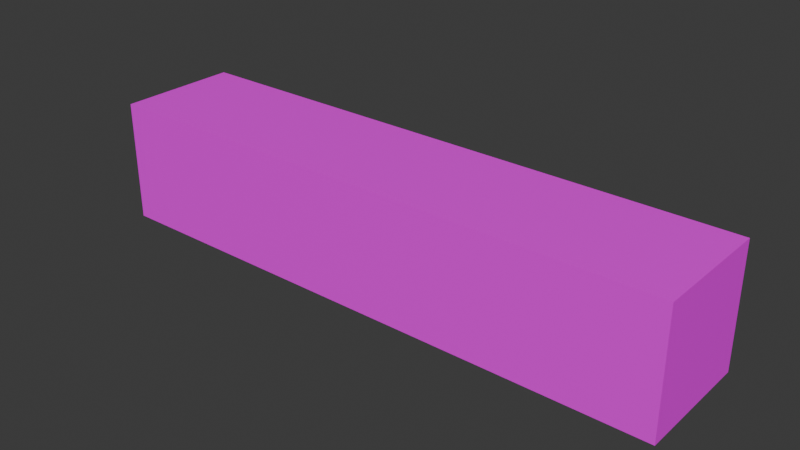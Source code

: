 # Source: peg.blend  (saved by Blender 4.0.36; exported with 4.5.12 LTS)
import bpy
from mathutils import Matrix  # noqa: F401  (used for matrix-valued properties, if any)

bpy.ops.wm.read_factory_settings(use_empty=True)
scene = bpy.context.scene
scene.name = 'Scene'

# ---- collections
col_collection = bpy.data.collections.new('Collection'); scene.collection.children.link(col_collection)

# ---- images (referenced by path relative to the original .blend; pixels are not part of the script)
import os
ASSET_DIR = os.environ.get("B2B_ASSET_DIR", "")  # directory of the original .blend (textures are referenced by path, not embedded)
HERE = os.path.dirname(os.path.abspath(__file__))  # packed textures are extracted next to this script under _unpacked/

def load_image(name, relpath, width, height, colorspace="sRGB"):
    """Load a texture the original file referenced (path relative to the .blend, or extracted next to this script)."""
    p = next((c for c in (os.path.join(HERE, relpath), os.path.join(ASSET_DIR, relpath)) if relpath and os.path.exists(c)), "")
    if p:
        img = bpy.data.images.load(p, check_existing=True)
        img.name = name
    else:  # same state as the original file: an image datablock whose file is absent (Cycles renders it pink)
        img = bpy.data.images.new(name, width, height)
        img.source = "FILE"
        img.filepath = "//" + (relpath or name)
    img.colorspace_settings.name = colorspace
    return img
img_peg_blue_stripes_png = load_image('peg_blue_stripes.png', 'peg_blue_stripes.png', 1024, 1024, 'sRGB')

# ---- materials (node trees are filled in below, after node groups)
mat_material_003 = bpy.data.materials.new('Material.003')

# ---- material node trees
mat_material_003.use_nodes = True; mat_material_003.node_tree.nodes.clear()
_N = mat_material_003.node_tree.nodes; _L = mat_material_003.node_tree.links
n0 = _N.new('ShaderNodeBsdfPrincipled'); n0.name = 'Principled BSDF'; n0.location = (10, 300)
n0.inputs[3].default_value = 1.45
n1 = _N.new('ShaderNodeOutputMaterial'); n1.name = 'Material Output'; n1.location = (300, 300)
n2 = _N.new('ShaderNodeTexImage'); n2.name = 'Image Texture'; n2.location = (-318, 292)
n2.image = img_peg_blue_stripes_png
_L.new(n0.outputs[0], n1.inputs[0])
_L.new(n2.outputs[0], n0.inputs[0])
n1.is_active_output = True

# ---- world
world_world = bpy.data.worlds.new('World'); scene.world = world_world
world_world.use_nodes = True; world_world.node_tree.nodes.clear()
_N = world_world.node_tree.nodes; _L = world_world.node_tree.links
n0 = _N.new('ShaderNodeOutputWorld'); n0.name = 'World Output'; n0.location = (300, 300)
n1 = _N.new('ShaderNodeBackground'); n1.name = 'Background'; n1.location = (10, 300)
n1.inputs[0].default_value = (0.05088, 0.05088, 0.05088, 1.0)
_L.new(n1.outputs[0], n0.inputs[0])
n0.is_active_output = True
world_world.color = (0.05088, 0.05088, 0.05088)
world_world.use_sun_shadow = False
world_world.sun_shadow_jitter_overblur = 0.0

# ---- meshes
me_cube_004 = bpy.data.meshes.new('Cube.004')
me_cube_004.from_pydata([(-0.12, -0.025, -0.025), (-0.12, -0.025, 0.025), (-0.12, 0.025, -0.025), (-0.12, 0.025, 0.025), (0.12, -0.025, -0.025), (0.12, -0.025, 0.025), (0.12, 0.025, -0.025), (0.12, 0.025, 0.025)], [], [(0, 1, 3, 2), (2, 3, 7, 6), (6, 7, 5, 4), (4, 5, 1, 0), (2, 6, 4, 0), (7, 3, 1, 5)])
_uv = me_cube_004.uv_layers.new(name='UVMap')
_uv.uv.foreach_set('vector', [0.7943, 0.2037, 0.7943, 0.008086, 0.99, 0.008086, 0.99, 0.2037, 0.5978, 0.9472, 0.4022, 0.9472, 0.4022, 0.008086, 0.5978, 0.008086, 0.99, 0.2042, 0.99, 0.3998, 0.7943, 0.3998, 0.7943, 0.2042, 0.5982, 0.008086, 0.7939, 0.008086, 0.7939, 0.9472, 0.5982, 0.9472, 0.4018, 0.008086, 0.4018, 0.9472, 0.2061, 0.9472, 0.2061, 0.008086, 0.2057, 0.008086, 0.2057, 0.9472, 0.01005, 0.9472, 0.01005, 0.008086])
me_cube_004.materials.append(mat_material_003)
me_cube_004.update()

# ---- objects
ob_cube = bpy.data.objects.new('Cube', me_cube_004)

# ---- transforms, parenting, visibility, modifiers, constraints
ob_cube.location = (0.0, 0.0, 0.0)

# ---- collection membership
col_collection.objects.link(ob_cube)

# ---- scene / render settings (as saved in the file)
scene.frame_start = 1; scene.frame_end = 250; scene.frame_set(1)
scene.render.engine = 'CYCLES'
scene.cycles.sampling_pattern = 'TABULATED_SOBOL'
scene.cycles.bake_type = 'EMIT'
bpy.context.view_layer.update()

# ---- added for rendering (the .blend has no active camera and no usable light): camera, sun
cam_auto = bpy.data.cameras.new('AutoCamera')
cam_auto.lens = 50.0
cam_auto.sensor_width = 36.0
cam_auto.clip_end = 1000.0
ob_auto_camera = bpy.data.objects.new('AutoCamera', cam_auto)
scene.collection.objects.link(ob_auto_camera)
ob_auto_camera.location = (0.231491, -0.277789, 0.185193)
ob_auto_camera.rotation_euler = (1.09748, -7.21219e-08, 0.694738)
scene.camera = ob_auto_camera
light_auto_sun = bpy.data.lights.new('AutoSun', 'SUN')
light_auto_sun.energy = 3.0
light_auto_sun.angle = 0.0523599
ob_auto_sun = bpy.data.objects.new('AutoSun', light_auto_sun)
scene.collection.objects.link(ob_auto_sun)
ob_auto_sun.rotation_euler = (0.872665, 0.174533, 0.523599)
bpy.context.view_layer.update()
